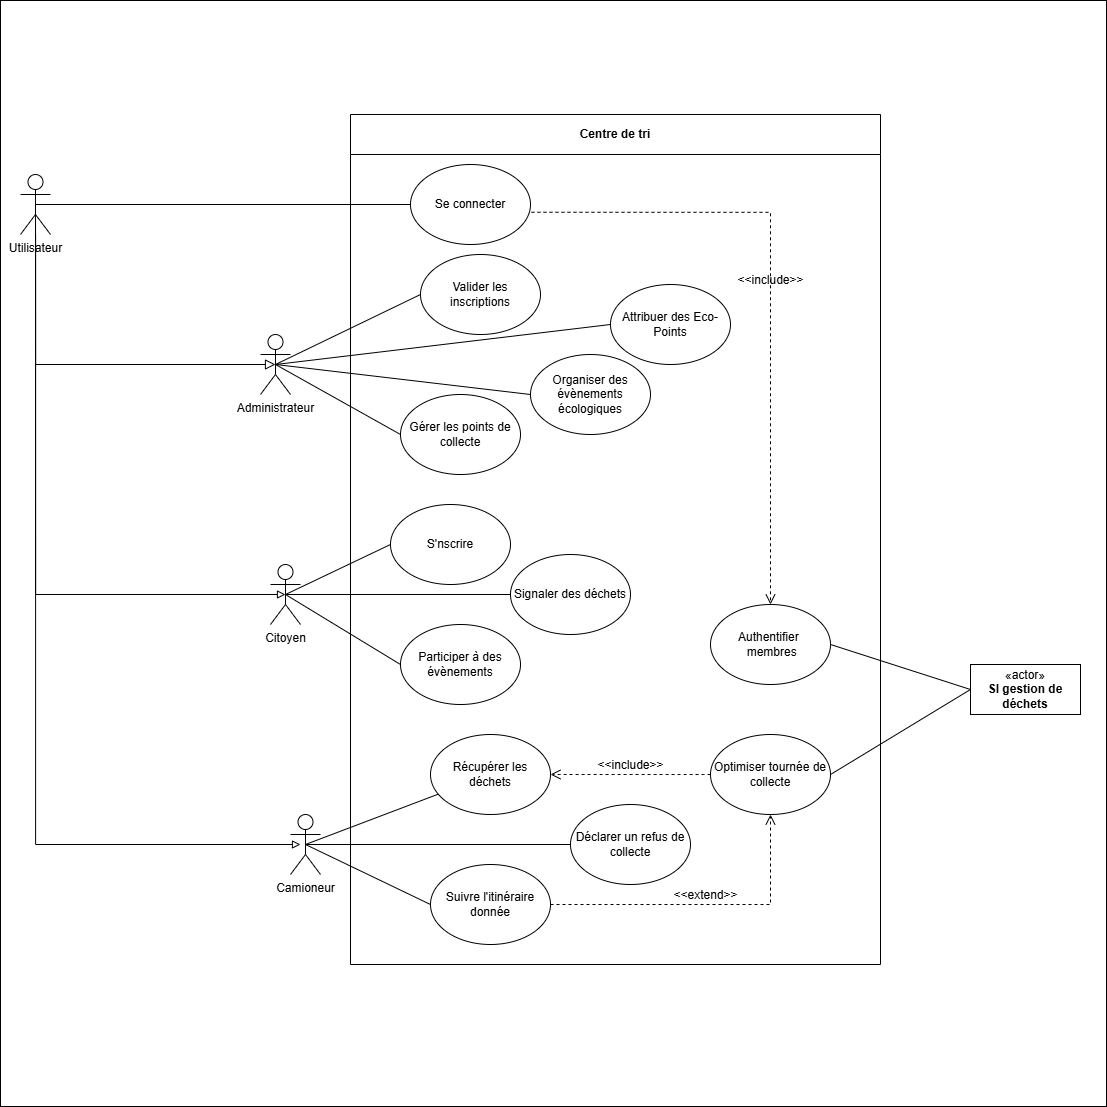

The diagram above was exported from draw.io. Its source (the exported page's mxGraphModel, read from the mxfile embedded in the PNG):
<mxGraphModel dx="2700" dy="2300" grid="1" gridSize="10" guides="1" tooltips="1" connect="1" arrows="1" fold="1" page="1" pageScale="1" pageWidth="827" pageHeight="1169" math="0" shadow="0">
  <root>
    <mxCell id="0" />
    <mxCell id="1" parent="0" />
    <mxCell id="_9NMlRL7N4x2ia7f7T3m-1" parent="1" style="swimlane;whiteSpace=wrap;html=1;startSize=40;" value="Centre de tri" vertex="1">
      <mxGeometry height="850" width="530" x="160" y="-470" as="geometry">
        <mxRectangle height="30" width="140" x="170" y="-240" as="alternateBounds" />
      </mxGeometry>
    </mxCell>
    <mxCell id="_9NMlRL7N4x2ia7f7T3m-5" parent="_9NMlRL7N4x2ia7f7T3m-1" style="ellipse;whiteSpace=wrap;html=1;" value="Se connecter" vertex="1">
      <mxGeometry height="80" width="120" x="60" y="50" as="geometry" />
    </mxCell>
    <mxCell id="_9NMlRL7N4x2ia7f7T3m-21" parent="_9NMlRL7N4x2ia7f7T3m-1" style="ellipse;whiteSpace=wrap;html=1;" value="&lt;div&gt;Signaler des déchets&lt;/div&gt;" vertex="1">
      <mxGeometry height="80" width="120" x="160" y="440" as="geometry" />
    </mxCell>
    <mxCell id="_9NMlRL7N4x2ia7f7T3m-22" parent="_9NMlRL7N4x2ia7f7T3m-1" style="ellipse;whiteSpace=wrap;html=1;" value="Participer à des évènements" vertex="1">
      <mxGeometry height="80" width="120" x="50" y="510" as="geometry" />
    </mxCell>
    <mxCell id="ka_b9bLSMUGXx0FsIyC_-2" parent="_9NMlRL7N4x2ia7f7T3m-1" style="ellipse;whiteSpace=wrap;html=1;" value="Valider les inscriptions" vertex="1">
      <mxGeometry height="80" width="120" x="70" y="140" as="geometry" />
    </mxCell>
    <mxCell id="-XqRMs19-137DfOvpRNb-2" parent="_9NMlRL7N4x2ia7f7T3m-1" style="ellipse;whiteSpace=wrap;html=1;" value="Gérer les points de collecte" vertex="1">
      <mxGeometry height="80" width="120" x="50" y="280" as="geometry" />
    </mxCell>
    <mxCell id="-XqRMs19-137DfOvpRNb-4" parent="_9NMlRL7N4x2ia7f7T3m-1" style="ellipse;whiteSpace=wrap;html=1;" value="Organiser des évènements écologiques" vertex="1">
      <mxGeometry height="80" width="120" x="180" y="240" as="geometry" />
    </mxCell>
    <mxCell id="-XqRMs19-137DfOvpRNb-9" parent="_9NMlRL7N4x2ia7f7T3m-1" style="ellipse;whiteSpace=wrap;html=1;" value="Récupérer les déchets" vertex="1">
      <mxGeometry height="80" width="120" x="80" y="620" as="geometry" />
    </mxCell>
    <mxCell id="-XqRMs19-137DfOvpRNb-10" parent="_9NMlRL7N4x2ia7f7T3m-1" style="ellipse;whiteSpace=wrap;html=1;" value="Suivre l'itinéraire donnée" vertex="1">
      <mxGeometry height="80" width="120" x="80" y="750" as="geometry" />
    </mxCell>
    <mxCell id="-XqRMs19-137DfOvpRNb-16" parent="_9NMlRL7N4x2ia7f7T3m-1" style="ellipse;whiteSpace=wrap;html=1;" value="Attribuer des Eco-Points" vertex="1">
      <mxGeometry height="80" width="120" x="260" y="170" as="geometry" />
    </mxCell>
    <mxCell id="-XqRMs19-137DfOvpRNb-20" parent="_9NMlRL7N4x2ia7f7T3m-1" style="ellipse;whiteSpace=wrap;html=1;" value="&lt;span data-path-to-node=&quot;7,1,0&quot; data-index-in-node=&quot;17&quot;&gt;Déclarer un refus de collecte&lt;/span&gt;" vertex="1">
      <mxGeometry height="80" width="120" x="220" y="690" as="geometry" />
    </mxCell>
    <mxCell id="e-CEz2dfFS8FHW_I4P9i-3" parent="_9NMlRL7N4x2ia7f7T3m-1" style="ellipse;whiteSpace=wrap;html=1;" value="S'nscrire" vertex="1">
      <mxGeometry height="80" width="120" x="40" y="390" as="geometry" />
    </mxCell>
    <mxCell id="e-CEz2dfFS8FHW_I4P9i-5" parent="_9NMlRL7N4x2ia7f7T3m-1" style="ellipse;whiteSpace=wrap;html=1;" value="Authentifier&amp;nbsp; &amp;nbsp;membres" vertex="1">
      <mxGeometry height="80" width="120" x="360" y="490" as="geometry" />
    </mxCell>
    <mxCell id="e-CEz2dfFS8FHW_I4P9i-7" parent="_9NMlRL7N4x2ia7f7T3m-1" style="ellipse;whiteSpace=wrap;html=1;" value="Optimiser tournée de collecte" vertex="1">
      <mxGeometry height="80" width="120" x="360" y="620" as="geometry" />
    </mxCell>
    <mxCell id="e-CEz2dfFS8FHW_I4P9i-13" edge="1" parent="_9NMlRL7N4x2ia7f7T3m-1" source="_9NMlRL7N4x2ia7f7T3m-5" style="html=1;verticalAlign=bottom;labelBackgroundColor=none;endArrow=open;endFill=0;dashed=1;rounded=0;fontSize=12;startSize=8;endSize=8;exitX=1.008;exitY=0.597;exitDx=0;exitDy=0;exitPerimeter=0;entryX=0.5;entryY=0;entryDx=0;entryDy=0;edgeStyle=orthogonalEdgeStyle;" target="e-CEz2dfFS8FHW_I4P9i-5" value="&amp;lt;&amp;lt;include&amp;gt;&amp;gt;">
      <mxGeometry relative="1" width="160" as="geometry">
        <mxPoint x="160" y="390" as="sourcePoint" />
        <mxPoint x="320" y="390" as="targetPoint" />
      </mxGeometry>
    </mxCell>
    <mxCell id="e-CEz2dfFS8FHW_I4P9i-14" edge="1" parent="_9NMlRL7N4x2ia7f7T3m-1" source="e-CEz2dfFS8FHW_I4P9i-7" style="html=1;verticalAlign=bottom;labelBackgroundColor=none;endArrow=open;endFill=0;dashed=1;rounded=0;fontSize=12;startSize=8;endSize=8;curved=1;exitX=0;exitY=0.5;exitDx=0;exitDy=0;entryX=1;entryY=0.5;entryDx=0;entryDy=0;" target="-XqRMs19-137DfOvpRNb-9" value="&amp;lt;&amp;lt;include&amp;gt;&amp;gt;">
      <mxGeometry relative="1" width="160" as="geometry">
        <mxPoint x="200" y="659.44" as="sourcePoint" />
        <mxPoint x="220" y="610" as="targetPoint" />
      </mxGeometry>
    </mxCell>
    <mxCell id="e-CEz2dfFS8FHW_I4P9i-15" edge="1" parent="_9NMlRL7N4x2ia7f7T3m-1" source="-XqRMs19-137DfOvpRNb-10" style="html=1;verticalAlign=bottom;labelBackgroundColor=none;endArrow=open;endFill=0;dashed=1;rounded=0;fontSize=12;startSize=8;endSize=8;entryX=0.5;entryY=1;entryDx=0;entryDy=0;edgeStyle=orthogonalEdgeStyle;exitX=1;exitY=0.5;exitDx=0;exitDy=0;" target="e-CEz2dfFS8FHW_I4P9i-7" value="&amp;lt;&amp;lt;extend&amp;gt;&amp;gt;">
      <mxGeometry relative="1" width="160" as="geometry">
        <Array as="points">
          <mxPoint x="420" y="790" />
        </Array>
        <mxPoint x="450" y="810" as="sourcePoint" />
        <mxPoint x="400" y="880" as="targetPoint" />
      </mxGeometry>
    </mxCell>
    <mxCell id="-XqRMs19-137DfOvpRNb-12" edge="1" parent="1" source="_9NMlRL7N4x2ia7f7T3m-3" style="rounded=0;orthogonalLoop=1;jettySize=auto;html=1;exitX=0.5;exitY=0.5;exitDx=0;exitDy=0;exitPerimeter=0;endArrow=none;endFill=0;" target="-XqRMs19-137DfOvpRNb-9">
      <mxGeometry relative="1" as="geometry" />
    </mxCell>
    <mxCell id="-XqRMs19-137DfOvpRNb-21" edge="1" parent="1" source="_9NMlRL7N4x2ia7f7T3m-3" style="rounded=0;orthogonalLoop=1;jettySize=auto;html=1;exitX=0.5;exitY=0.5;exitDx=0;exitDy=0;exitPerimeter=0;endArrow=none;endFill=0;" target="-XqRMs19-137DfOvpRNb-20">
      <mxGeometry relative="1" as="geometry" />
    </mxCell>
    <mxCell id="_9NMlRL7N4x2ia7f7T3m-3" parent="1" style="shape=umlActor;verticalLabelPosition=bottom;verticalAlign=top;html=1;outlineConnect=0;" value="Camioneur" vertex="1">
      <mxGeometry height="60" width="30" x="100" y="230" as="geometry" />
    </mxCell>
    <mxCell id="_9NMlRL7N4x2ia7f7T3m-26" edge="1" parent="1" source="_9NMlRL7N4x2ia7f7T3m-4" style="rounded=0;orthogonalLoop=1;jettySize=auto;html=1;exitX=0.5;exitY=0.5;exitDx=0;exitDy=0;exitPerimeter=0;entryX=0;entryY=0.5;entryDx=0;entryDy=0;endArrow=none;endFill=0;" target="_9NMlRL7N4x2ia7f7T3m-22">
      <mxGeometry relative="1" as="geometry" />
    </mxCell>
    <mxCell id="_9NMlRL7N4x2ia7f7T3m-4" parent="1" style="shape=umlActor;verticalLabelPosition=bottom;verticalAlign=top;html=1;outlineConnect=0;" value="Citoyen" vertex="1">
      <mxGeometry height="60" width="30" x="80" y="-20" as="geometry" />
    </mxCell>
    <mxCell id="_9NMlRL7N4x2ia7f7T3m-19" edge="1" parent="1" source="_9NMlRL7N4x2ia7f7T3m-6" style="rounded=0;orthogonalLoop=1;jettySize=auto;html=1;exitX=0.5;exitY=0.5;exitDx=0;exitDy=0;exitPerimeter=0;entryX=0.5;entryY=0.5;entryDx=0;entryDy=0;entryPerimeter=0;endArrow=block;endFill=0;edgeStyle=orthogonalEdgeStyle;" target="_9NMlRL7N4x2ia7f7T3m-4">
      <mxGeometry relative="1" as="geometry">
        <Array as="points">
          <mxPoint x="-155" y="10" />
        </Array>
        <mxPoint x="80" y="60" as="targetPoint" />
      </mxGeometry>
    </mxCell>
    <mxCell id="e-CEz2dfFS8FHW_I4P9i-9" edge="1" parent="1" source="_9NMlRL7N4x2ia7f7T3m-6" style="edgeStyle=orthogonalEdgeStyle;rounded=0;orthogonalLoop=1;jettySize=auto;html=1;exitX=0.5;exitY=0.5;exitDx=0;exitDy=0;exitPerimeter=0;fontSize=12;startSize=8;endSize=8;endArrow=block;endFill=0;entryX=0.5;entryY=0.5;entryDx=0;entryDy=0;entryPerimeter=0;" target="ka_b9bLSMUGXx0FsIyC_-4">
      <mxGeometry relative="1" as="geometry">
        <Array as="points">
          <mxPoint x="-155" y="-220" />
        </Array>
      </mxGeometry>
    </mxCell>
    <mxCell id="_9NMlRL7N4x2ia7f7T3m-6" parent="1" style="shape=umlActor;verticalLabelPosition=bottom;verticalAlign=top;html=1;outlineConnect=0;" value="&lt;div&gt;Utilisateur&lt;/div&gt;" vertex="1">
      <mxGeometry height="60" width="30" x="-170" y="-410" as="geometry" />
    </mxCell>
    <mxCell id="_9NMlRL7N4x2ia7f7T3m-8" edge="1" parent="1" source="_9NMlRL7N4x2ia7f7T3m-6" style="rounded=0;orthogonalLoop=1;jettySize=auto;html=1;startArrow=none;startFill=0;entryX=0;entryY=0.5;entryDx=0;entryDy=0;endArrow=none;endFill=0;exitX=0.5;exitY=0.5;exitDx=0;exitDy=0;exitPerimeter=0;" target="_9NMlRL7N4x2ia7f7T3m-5" value=" ">
      <mxGeometry relative="1" as="geometry">
        <mxPoint x="198" y="-150" as="targetPoint" />
      </mxGeometry>
    </mxCell>
    <mxCell id="_9NMlRL7N4x2ia7f7T3m-18" edge="1" parent="1" source="_9NMlRL7N4x2ia7f7T3m-3" style="rounded=0;orthogonalLoop=1;jettySize=auto;html=1;entryX=0;entryY=0.5;entryDx=0;entryDy=0;endArrow=none;endFill=0;exitX=0.5;exitY=0.5;exitDx=0;exitDy=0;exitPerimeter=0;" target="-XqRMs19-137DfOvpRNb-10">
      <mxGeometry relative="1" as="geometry" />
    </mxCell>
    <mxCell id="_9NMlRL7N4x2ia7f7T3m-25" edge="1" parent="1" source="_9NMlRL7N4x2ia7f7T3m-21" style="rounded=0;orthogonalLoop=1;jettySize=auto;html=1;endArrow=none;endFill=0;entryX=0.5;entryY=0.5;entryDx=0;entryDy=0;entryPerimeter=0;exitX=0;exitY=0.5;exitDx=0;exitDy=0;" target="_9NMlRL7N4x2ia7f7T3m-4" value="">
      <mxGeometry relative="1" as="geometry">
        <mxPoint x="235" y="-70" as="sourcePoint" />
        <mxPoint x="110" y="-30" as="targetPoint" />
      </mxGeometry>
    </mxCell>
    <mxCell id="-XqRMs19-137DfOvpRNb-1" edge="1" parent="1" source="ka_b9bLSMUGXx0FsIyC_-4" style="rounded=0;orthogonalLoop=1;jettySize=auto;html=1;exitX=0.5;exitY=0.5;exitDx=0;exitDy=0;exitPerimeter=0;entryX=0;entryY=0.5;entryDx=0;entryDy=0;endArrow=none;endFill=0;" target="ka_b9bLSMUGXx0FsIyC_-2">
      <mxGeometry relative="1" as="geometry" />
    </mxCell>
    <mxCell id="-XqRMs19-137DfOvpRNb-3" edge="1" parent="1" source="ka_b9bLSMUGXx0FsIyC_-4" style="rounded=0;orthogonalLoop=1;jettySize=auto;html=1;exitX=0.5;exitY=0.5;exitDx=0;exitDy=0;exitPerimeter=0;entryX=0;entryY=0.5;entryDx=0;entryDy=0;endArrow=none;endFill=0;" target="-XqRMs19-137DfOvpRNb-2">
      <mxGeometry relative="1" as="geometry" />
    </mxCell>
    <mxCell id="tG8fMZ3Ac4SDEgp_Uq8l-2" edge="1" parent="1" source="ka_b9bLSMUGXx0FsIyC_-4" style="rounded=0;orthogonalLoop=1;jettySize=auto;html=1;exitX=0.5;exitY=0.5;exitDx=0;exitDy=0;exitPerimeter=0;entryX=0;entryY=0.5;entryDx=0;entryDy=0;endArrow=none;endFill=0;" target="-XqRMs19-137DfOvpRNb-4">
      <mxGeometry relative="1" as="geometry" />
    </mxCell>
    <mxCell id="ka_b9bLSMUGXx0FsIyC_-4" parent="1" style="shape=umlActor;verticalLabelPosition=bottom;verticalAlign=top;html=1;outlineConnect=0;" value="Administrateur" vertex="1">
      <mxGeometry height="60" width="30" x="70" y="-250" as="geometry" />
    </mxCell>
    <mxCell id="-XqRMs19-137DfOvpRNb-15" edge="1" parent="1" source="_9NMlRL7N4x2ia7f7T3m-6" style="rounded=0;orthogonalLoop=1;jettySize=auto;html=1;entryX=0.5;entryY=0.5;entryDx=0;entryDy=0;entryPerimeter=0;endArrow=block;endFill=0;edgeStyle=orthogonalEdgeStyle;">
      <mxGeometry relative="1" as="geometry">
        <Array as="points">
          <mxPoint x="-155" y="260" />
        </Array>
        <mxPoint x="-160" y="-380" as="sourcePoint" />
        <mxPoint x="110" y="260" as="targetPoint" />
      </mxGeometry>
    </mxCell>
    <mxCell id="tG8fMZ3Ac4SDEgp_Uq8l-3" edge="1" parent="1" source="ka_b9bLSMUGXx0FsIyC_-4" style="rounded=0;orthogonalLoop=1;jettySize=auto;html=1;exitX=0.5;exitY=0.5;exitDx=0;exitDy=0;exitPerimeter=0;entryX=0;entryY=0.5;entryDx=0;entryDy=0;endArrow=none;endFill=0;" target="-XqRMs19-137DfOvpRNb-16">
      <mxGeometry relative="1" as="geometry" />
    </mxCell>
    <mxCell id="e-CEz2dfFS8FHW_I4P9i-6" edge="1" parent="1" source="e-CEz2dfFS8FHW_I4P9i-2" style="edgeStyle=none;curved=1;rounded=0;orthogonalLoop=1;jettySize=auto;html=1;exitX=0;exitY=0.5;exitDx=0;exitDy=0;entryX=1;entryY=0.5;entryDx=0;entryDy=0;fontSize=12;startSize=8;endSize=8;endArrow=none;endFill=0;" target="e-CEz2dfFS8FHW_I4P9i-5">
      <mxGeometry relative="1" as="geometry" />
    </mxCell>
    <mxCell id="e-CEz2dfFS8FHW_I4P9i-8" edge="1" parent="1" source="e-CEz2dfFS8FHW_I4P9i-2" style="edgeStyle=none;curved=1;rounded=0;orthogonalLoop=1;jettySize=auto;html=1;exitX=0;exitY=0.5;exitDx=0;exitDy=0;entryX=1;entryY=0.5;entryDx=0;entryDy=0;fontSize=12;startSize=8;endSize=8;endArrow=none;endFill=0;" target="e-CEz2dfFS8FHW_I4P9i-7">
      <mxGeometry relative="1" as="geometry" />
    </mxCell>
    <mxCell id="e-CEz2dfFS8FHW_I4P9i-2" parent="1" style="html=1;whiteSpace=wrap;" value="«actor»&lt;br&gt;&lt;b&gt;SI gestion de déchets&lt;/b&gt;" vertex="1">
      <mxGeometry height="50" width="110" x="780" y="80" as="geometry" />
    </mxCell>
    <mxCell id="e-CEz2dfFS8FHW_I4P9i-4" edge="1" parent="1" source="_9NMlRL7N4x2ia7f7T3m-4" style="rounded=0;orthogonalLoop=1;jettySize=auto;html=1;entryX=0;entryY=0.5;entryDx=0;entryDy=0;fontSize=12;startSize=8;endSize=8;endArrow=none;endFill=0;exitX=0.5;exitY=0.5;exitDx=0;exitDy=0;exitPerimeter=0;" target="e-CEz2dfFS8FHW_I4P9i-3">
      <mxGeometry relative="1" as="geometry">
        <mxPoint x="110" y="50" as="sourcePoint" />
      </mxGeometry>
    </mxCell>
    <mxCell id="e-CEz2dfFS8FHW_I4P9i-16" parent="1" style="whiteSpace=wrap;html=1;aspect=fixed;fillColor=none;" value="" vertex="1">
      <mxGeometry height="1106" width="1106" x="-190" y="-584" as="geometry" />
    </mxCell>
  </root>
</mxGraphModel>